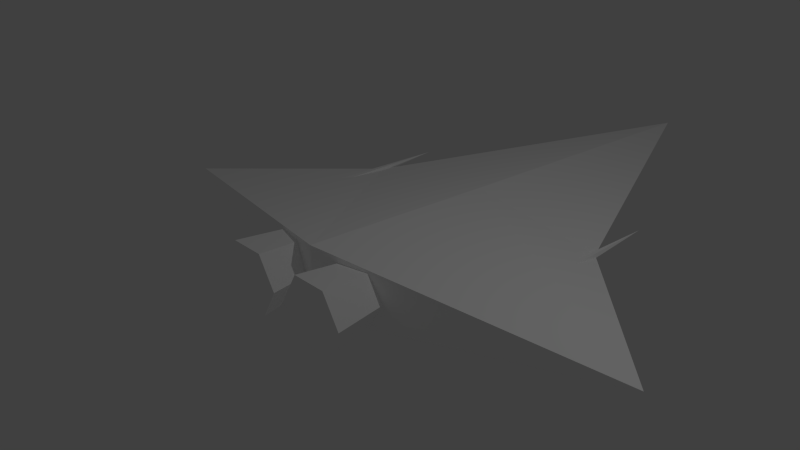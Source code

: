 # Source: fighter.blend  (saved by Blender 2.72.0; exported with 4.5.12 LTS)
import bpy
from mathutils import Matrix  # noqa: F401  (used for matrix-valued properties, if any)

bpy.ops.wm.read_factory_settings(use_empty=True)
scene = bpy.context.scene
scene.name = 'Scene'

# ---- collections
col_collection_1 = bpy.data.collections.new('Collection 1'); scene.collection.children.link(col_collection_1)

# ---- materials (node trees are filled in below, after node groups)
mat_mat_fighter_000 = bpy.data.materials.new('mat_fighter.000')
mat_mat_fighter_000.alpha_threshold = 0.0
mat_mat_fighter_000.use_transparent_shadow = False
mat_mat_fighter_000.diffuse_color = (1.0, 1.0, 1.0, 1.0)
mat_mat_fighter_000.roughness = 0.5
mat_mat_fighter_000.specular_intensity = 1.0

# ---- material node trees

# ---- world
world_world = bpy.data.worlds.new('World'); scene.world = world_world
world_world.color = (0.05088, 0.05088, 0.05088)
world_world.use_sun_shadow = False
world_world.sun_shadow_jitter_overblur = 0.0
world_world.cycles.sampling_method = 'MANUAL'
world_world.cycles.sample_map_resolution = 256

# ---- cameras
cam_camera = bpy.data.cameras.new('Camera')
cam_camera.clip_end = 100.0
cam_camera.lens = 35.0
cam_camera.sensor_width = 32.0
cam_camera.sensor_height = 18.0
cam_camera.ortho_scale = 7.314
cam_camera.dof.focus_distance = 0.0
cam_camera.dof.aperture_fstop = 128.0

# ---- lights
light_lamp = bpy.data.lights.new('Lamp', 'POINT')
light_lamp.transmission_factor = 0.0
light_lamp.cutoff_distance = 30.0
light_lamp.energy = 100.0
light_lamp.shadow_buffer_clip_start = 1.001
light_lamp.shadow_soft_size = 0.1
light_lamp.shadow_maximum_resolution = 0.006
light_lamp.use_absolute_resolution = True
light_lamp.cycles.use_multiple_importance_sampling = False

# ---- meshes
me_mesh_fighter_000 = bpy.data.meshes.new('mesh_fighter.000')
me_mesh_fighter_000.from_pydata([(-2.1, 1.0, -2.235e-08), (-2.05, 1.0, 0.0866), (-1.95, 1.0, 0.0866), (-1.9, 1.0, -5.215e-08), (-1.95, 1.0, -0.0866), (-2.0, 3.0, 0.0), (-2.05, 1.0, -0.0866), (1.9, 1.0, -2.235e-08), (1.95, 1.0, 0.0866), (2.05, 1.0, 0.0866), (2.1, 1.0, -5.215e-08), (2.05, 1.0, -0.0866), (2.0, 3.0, 0.0), (1.95, 1.0, -0.0866), (-0.95, -0.3, -3.353e-08), (-1.1, -1.5, 6.706e-08), (-0.775, -0.3, 0.3031), (-0.85, -1.5, 0.433), (-0.425, -0.3, 0.3031), (-0.35, -1.5, 0.433), (-0.25, -0.3, -1.17e-07), (-0.1, -1.5, -8.196e-08), (-0.425, -0.3, -0.3031), (-0.35, -1.5, -0.433), (-0.775, -0.3, -0.3031), (-0.85, -1.5, -0.433), (0.25, -0.3, -3.353e-08), (0.1, -1.5, 6.706e-08), (0.425, -0.3, 0.3031), (0.35, -1.5, 0.433), (0.775, -0.3, 0.3031), (0.85, -1.5, 0.433), (0.95, -0.3, -1.17e-07), (1.1, -1.5, -8.196e-08), (0.775, -0.3, -0.3031), (0.85, -1.5, -0.433), (0.425, -0.3, -0.3031), (0.35, -1.5, -0.433), (0.0, -1.0, -0.5), (0.0, 2.0, -0.3), (2.0, 2.0, 0.0), (4.0, 0.0, 0.0), (-4.0, 0.0, 0.0), (-2.0, 2.0, 0.0), (0.0, 2.0, 0.3), (0.0, -1.0, 0.5), (0.0, 7.0, 0.0)], [], [(5, 3, 4), (5, 6, 0), (0, 1, 5), (1, 2, 5), (4, 6, 5), (2, 3, 5), (12, 10, 11), (12, 13, 7), (7, 8, 12), (8, 9, 12), (11, 13, 12), (9, 10, 12), (14, 15, 17, 16), (16, 17, 19, 18), (18, 19, 21, 20), (20, 21, 23, 22), (17, 15, 25, 23, 21, 19), (24, 25, 15, 14), (22, 23, 25, 24), (26, 27, 29, 28), (28, 29, 31, 30), (30, 31, 33, 32), (32, 33, 35, 34), (29, 27, 37, 35, 33, 31), (36, 37, 27, 26), (34, 35, 37, 36), (42, 43, 39, 38), (40, 46, 44), (44, 45, 41, 40), (39, 46, 40), (38, 39, 40, 41), (45, 44, 43, 42), (44, 46, 43), (39, 43, 46), (42, 38, 45), (45, 38, 41)])
_uv = me_mesh_fighter_000.uv_layers.new(name='uvmap01_fighter.000')
_uv.uv.foreach_set('vector', [0.2894, 0.5515, 0.3, 0.3397, 0.2947, 0.3397, 0.2894, 0.5515, 0.2841, 0.3397, 0.2788, 0.3397, 0.2788, 0.3397, 0.2841, 0.3397, 0.2894, 0.5515, 0.2841, 0.3397, 0.2947, 0.3397, 0.2894, 0.5515, 0.2947, 0.3397, 0.2841, 0.3397, 0.2894, 0.5515, 0.2947, 0.3397, 0.3, 0.3397, 0.2894, 0.5515, 0.713, 0.5515, 0.7236, 0.3397, 0.7183, 0.3397, 0.713, 0.5515, 0.7077, 0.3397, 0.7024, 0.3397, 0.7024, 0.3397, 0.7077, 0.3397, 0.713, 0.5515, 0.7077, 0.3397, 0.7183, 0.3397, 0.713, 0.5515, 0.7183, 0.3397, 0.7077, 0.3397, 0.713, 0.5515, 0.7183, 0.3397, 0.7236, 0.3397, 0.713, 0.5515, 0.4006, 0.2021, 0.3847, 0.07502, 0.4112, 0.07502, 0.4191, 0.2021, 0.4191, 0.2021, 0.4112, 0.07502, 0.4641, 0.07502, 0.4562, 0.2021, 0.4562, 0.2021, 0.4641, 0.07502, 0.4906, 0.07502, 0.4747, 0.2021, 0.4747, 0.2021, 0.4906, 0.07502, 0.4641, 0.07502, 0.4562, 0.2021, 0.4112, 0.07502, 0.3847, 0.07502, 0.4112, 0.07502, 0.4641, 0.07502, 0.4906, 0.07502, 0.4641, 0.07502, 0.4191, 0.2021, 0.4112, 0.07502, 0.3847, 0.07502, 0.4006, 0.2021, 0.4562, 0.2021, 0.4641, 0.07502, 0.4112, 0.07502, 0.4191, 0.2021, 0.5277, 0.2021, 0.5118, 0.07502, 0.5383, 0.07502, 0.5462, 0.2021, 0.5462, 0.2021, 0.5383, 0.07502, 0.5912, 0.07502, 0.5833, 0.2021, 0.5833, 0.2021, 0.5912, 0.07502, 0.6177, 0.07502, 0.6018, 0.2021, 0.6018, 0.2021, 0.6177, 0.07502, 0.5912, 0.07502, 0.5833, 0.2021, 0.5383, 0.07502, 0.5118, 0.07502, 0.5383, 0.07502, 0.5912, 0.07502, 0.6177, 0.07502, 0.5912, 0.07502, 0.5462, 0.2021, 0.5383, 0.07502, 0.5118, 0.07502, 0.5277, 0.2021, 0.5833, 0.2021, 0.5912, 0.07502, 0.5383, 0.07502, 0.5462, 0.2021, 0.07764, 0.2339, 0.2894, 0.4456, 0.5012, 0.4456, 0.5012, 0.128, 0.713, 0.4456, 0.5012, 0.9751, 0.5012, 0.4456, 0.5012, 0.4456, 0.5012, 0.128, 0.9248, 0.2339, 0.713, 0.4456, 0.5012, 0.4456, 0.5012, 0.9751, 0.713, 0.4456, 0.5012, 0.128, 0.5012, 0.4456, 0.713, 0.4456, 0.9248, 0.2339, 0.5012, 0.128, 0.5012, 0.4456, 0.2894, 0.4456, 0.07764, 0.2339, 0.5012, 0.4456, 0.5012, 0.9751, 0.2894, 0.4456, 0.5012, 0.4456, 0.2894, 0.4456, 0.5012, 0.9751, 0.07764, 0.2339, 0.5012, 0.128, 0.5012, 0.128, 0.5012, 0.128, 0.5012, 0.128, 0.9248, 0.2339])
me_mesh_fighter_000.materials.append(mat_mat_fighter_000)
me_mesh_fighter_000.use_remesh_preserve_volume = False
me_mesh_fighter_000.use_remesh_preserve_attributes = False
me_mesh_fighter_000.use_mirror_vertex_groups = False
me_mesh_fighter_000.update()

# ---- objects
ob_obj_fighter_000 = bpy.data.objects.new('obj_fighter.000', me_mesh_fighter_000)
ob_lamp = bpy.data.objects.new('Lamp', light_lamp)
ob_camera = bpy.data.objects.new('Camera', cam_camera)

# ---- transforms, parenting, visibility, modifiers, constraints
ob_obj_fighter_000.location = (0.0, 0.0, 0.0)
ob_obj_fighter_000.lineart.crease_threshold = 0.0
ob_lamp.location = (4.076, 1.005, 5.904)
ob_lamp.rotation_euler = (0.6503, 0.05522, 1.866)
ob_lamp.lock_rotations_4d = False
ob_lamp.empty_display_type = 'ARROWS'
ob_lamp.color = (0.0, 0.0, 0.0, 0.0)
ob_lamp.lineart.crease_threshold = 0.0
ob_camera.location = (7.481, -6.508, 5.344)
ob_camera.rotation_euler = (1.109, 0.01082, 0.8149)
ob_camera.lock_rotations_4d = False
ob_camera.empty_display_type = 'ARROWS'
ob_camera.color = (0.0, 0.0, 0.0, 0.0)
ob_camera.display_type = 'WIRE'
ob_camera.lineart.crease_threshold = 0.0

# ---- collection membership
col_collection_1.objects.link(ob_obj_fighter_000)
col_collection_1.objects.link(ob_lamp)
col_collection_1.objects.link(ob_camera)

# ---- scene / render settings (as saved in the file)
scene.camera = ob_camera
scene.frame_start = 1; scene.frame_end = 250; scene.frame_set(1)
scene.render.engine = 'BLENDER_EEVEE_NEXT'
scene.render.image_settings.compression = 0
scene.render.resolution_percentage = 50
scene.render.dither_intensity = 0.0
scene.cycles.use_denoising = False
scene.cycles.samples = 10
scene.cycles.sampling_pattern = 'TABULATED_SOBOL'
scene.cycles.light_sampling_threshold = 0.0
scene.cycles.use_adaptive_sampling = False
scene.cycles.use_light_tree = False
scene.cycles.blur_glossy = 0.0
scene.cycles.pixel_filter_type = 'GAUSSIAN'
scene.cycles.sample_clamp_indirect = 0.0
scene.view_settings.view_transform = 'Standard'
bpy.context.view_layer.update()

